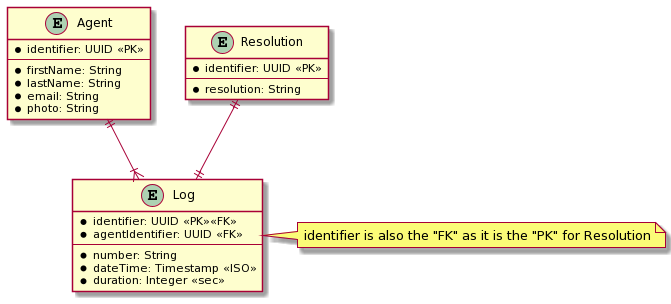

The diagram above was rendered by PlantUML. Its source (embedded in the PNG):
@startuml
entity Log{
    * identifier: UUID <<PK>><<FK>>
    * agentIdentifier: UUID <<FK>>
    --
    ' Log Attributes
    * number: String
    * dateTime: Timestamp <<ISO>>
    * duration: Integer <<sec>>
}
note right of Log: identifier is also the "FK" as it is the "PK" for Resolution

entity Agent{
    * identifier: UUID <<PK>>
    --
    ' profile attributes
    * firstName: String
    * lastName: String
    * email: String
    * photo: String
}

entity Resolution{
    * identifier: UUID <<PK>>
    --
    ' Resolution Attributes
    * resolution: String
}

Agent ||--|{ Log
Resolution ||--|| Log
@enduml